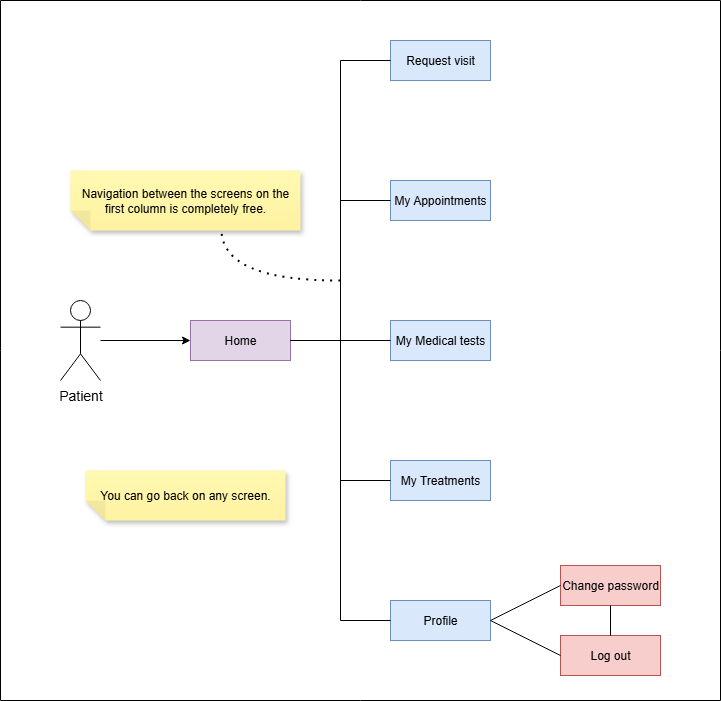

The diagram above was exported from draw.io. Its source (the exported page's mxGraphModel, read from the mxfile embedded in the PNG):
<mxGraphModel dx="1426" dy="743" grid="1" gridSize="10" guides="1" tooltips="1" connect="1" arrows="1" fold="1" page="1" pageScale="1" pageWidth="827" pageHeight="1169" math="0" shadow="0">
  <root>
    <mxCell id="0" />
    <mxCell id="1" parent="0" />
    <mxCell id="GP0GdHQxpUDBB90POMap-4" value="Request visit" style="rounded=0;whiteSpace=wrap;html=1;fillColor=#dae8fc;strokeColor=#6c8ebf;" parent="1" vertex="1">
      <mxGeometry x="400" y="50" width="100" height="40" as="geometry" />
    </mxCell>
    <mxCell id="GP0GdHQxpUDBB90POMap-5" value="My Appointments" style="rounded=0;whiteSpace=wrap;html=1;fillColor=#dae8fc;strokeColor=#6c8ebf;" parent="1" vertex="1">
      <mxGeometry x="400" y="190" width="100" height="40" as="geometry" />
    </mxCell>
    <mxCell id="GP0GdHQxpUDBB90POMap-6" value="My Medical tests" style="rounded=0;whiteSpace=wrap;html=1;fillColor=#dae8fc;strokeColor=#6c8ebf;" parent="1" vertex="1">
      <mxGeometry x="400" y="330" width="100" height="40" as="geometry" />
    </mxCell>
    <mxCell id="GP0GdHQxpUDBB90POMap-7" value="My Treatments" style="rounded=0;whiteSpace=wrap;html=1;fillColor=#dae8fc;strokeColor=#6c8ebf;" parent="1" vertex="1">
      <mxGeometry x="400" y="470" width="100" height="40" as="geometry" />
    </mxCell>
    <mxCell id="GP0GdHQxpUDBB90POMap-8" value="Profile" style="rounded=0;whiteSpace=wrap;html=1;fillColor=#dae8fc;strokeColor=#6c8ebf;" parent="1" vertex="1">
      <mxGeometry x="400" y="610" width="100" height="40" as="geometry" />
    </mxCell>
    <mxCell id="GP0GdHQxpUDBB90POMap-11" value="Home" style="rounded=0;whiteSpace=wrap;html=1;fillColor=#e1d5e7;strokeColor=#9673a6;" parent="1" vertex="1">
      <mxGeometry x="200" y="330" width="100" height="40" as="geometry" />
    </mxCell>
    <mxCell id="GP0GdHQxpUDBB90POMap-12" style="edgeStyle=orthogonalEdgeStyle;rounded=0;orthogonalLoop=1;jettySize=auto;html=1;exitX=0.5;exitY=1;exitDx=0;exitDy=0;" parent="1" source="GP0GdHQxpUDBB90POMap-11" target="GP0GdHQxpUDBB90POMap-11" edge="1">
      <mxGeometry relative="1" as="geometry" />
    </mxCell>
    <mxCell id="GP0GdHQxpUDBB90POMap-18" value="" style="endArrow=none;html=1;rounded=0;exitX=1;exitY=0.5;exitDx=0;exitDy=0;entryX=0;entryY=0.5;entryDx=0;entryDy=0;" parent="1" source="GP0GdHQxpUDBB90POMap-11" target="GP0GdHQxpUDBB90POMap-6" edge="1">
      <mxGeometry width="50" height="50" relative="1" as="geometry">
        <mxPoint x="770" y="480" as="sourcePoint" />
        <mxPoint x="820" y="430" as="targetPoint" />
      </mxGeometry>
    </mxCell>
    <mxCell id="GP0GdHQxpUDBB90POMap-19" value="" style="endArrow=none;html=1;rounded=0;entryX=0;entryY=0.5;entryDx=0;entryDy=0;exitX=1;exitY=0.5;exitDx=0;exitDy=0;edgeStyle=orthogonalEdgeStyle;" parent="1" source="GP0GdHQxpUDBB90POMap-11" target="GP0GdHQxpUDBB90POMap-5" edge="1">
      <mxGeometry width="50" height="50" relative="1" as="geometry">
        <mxPoint x="360" y="360" as="sourcePoint" />
        <mxPoint x="460" y="360" as="targetPoint" />
      </mxGeometry>
    </mxCell>
    <mxCell id="GP0GdHQxpUDBB90POMap-20" value="" style="endArrow=none;html=1;rounded=0;entryX=0;entryY=0.5;entryDx=0;entryDy=0;exitX=1;exitY=0.5;exitDx=0;exitDy=0;edgeStyle=orthogonalEdgeStyle;" parent="1" source="GP0GdHQxpUDBB90POMap-11" target="GP0GdHQxpUDBB90POMap-4" edge="1">
      <mxGeometry width="50" height="50" relative="1" as="geometry">
        <mxPoint x="360" y="330" as="sourcePoint" />
        <mxPoint x="460" y="190" as="targetPoint" />
      </mxGeometry>
    </mxCell>
    <mxCell id="GP0GdHQxpUDBB90POMap-23" value="" style="endArrow=none;html=1;rounded=0;edgeStyle=orthogonalEdgeStyle;entryX=1;entryY=0.5;entryDx=0;entryDy=0;" parent="1" source="GP0GdHQxpUDBB90POMap-7" target="GP0GdHQxpUDBB90POMap-11" edge="1">
      <mxGeometry width="50" height="50" relative="1" as="geometry">
        <mxPoint x="330" y="980" as="sourcePoint" />
        <mxPoint x="430" y="420" as="targetPoint" />
      </mxGeometry>
    </mxCell>
    <mxCell id="GP0GdHQxpUDBB90POMap-24" value="" style="endArrow=none;html=1;rounded=0;edgeStyle=orthogonalEdgeStyle;" parent="1" source="GP0GdHQxpUDBB90POMap-8" target="GP0GdHQxpUDBB90POMap-11" edge="1">
      <mxGeometry width="50" height="50" relative="1" as="geometry">
        <mxPoint x="480" y="670" as="sourcePoint" />
        <mxPoint x="380" y="530" as="targetPoint" />
        <Array as="points">
          <mxPoint x="350" y="630" />
          <mxPoint x="350" y="350" />
        </Array>
      </mxGeometry>
    </mxCell>
    <mxCell id="GP0GdHQxpUDBB90POMap-51" value="" style="edgeStyle=orthogonalEdgeStyle;rounded=0;orthogonalLoop=1;jettySize=auto;html=1;" parent="1" source="GP0GdHQxpUDBB90POMap-52" target="GP0GdHQxpUDBB90POMap-11" edge="1">
      <mxGeometry relative="1" as="geometry" />
    </mxCell>
    <mxCell id="GP0GdHQxpUDBB90POMap-52" value="&lt;font style=&quot;font-size: 14px;&quot;&gt;Patient&lt;/font&gt;" style="shape=umlActor;verticalLabelPosition=bottom;verticalAlign=top;html=1;outlineConnect=0;" parent="1" vertex="1">
      <mxGeometry x="70" y="310" width="40" height="80" as="geometry" />
    </mxCell>
    <mxCell id="GP0GdHQxpUDBB90POMap-53" value="" style="swimlane;startSize=0;" parent="1" vertex="1">
      <mxGeometry x="10" y="10" width="720" height="700" as="geometry" />
    </mxCell>
    <mxCell id="GP0GdHQxpUDBB90POMap-54" value="You can go back on any screen." style="shape=note;whiteSpace=wrap;html=1;backgroundOutline=1;fontColor=#000000;darkOpacity=0.05;fillColor=#FFF9B2;strokeColor=none;fillStyle=solid;direction=west;gradientDirection=north;gradientColor=#FFF2A1;shadow=1;size=20;pointerEvents=1;" parent="GP0GdHQxpUDBB90POMap-53" vertex="1">
      <mxGeometry x="85" y="470" width="200" height="50" as="geometry" />
    </mxCell>
    <mxCell id="GP0GdHQxpUDBB90POMap-56" value="Change password" style="rounded=0;whiteSpace=wrap;html=1;fillColor=#f8cecc;strokeColor=#b85450;" parent="GP0GdHQxpUDBB90POMap-53" vertex="1">
      <mxGeometry x="560" y="565" width="100" height="40" as="geometry" />
    </mxCell>
    <mxCell id="GP0GdHQxpUDBB90POMap-57" value="Log out" style="rounded=0;whiteSpace=wrap;html=1;fillColor=#f8cecc;strokeColor=#b85450;" parent="GP0GdHQxpUDBB90POMap-53" vertex="1">
      <mxGeometry x="560" y="635" width="100" height="40" as="geometry" />
    </mxCell>
    <mxCell id="GP0GdHQxpUDBB90POMap-58" value="" style="endArrow=none;html=1;rounded=0;" parent="GP0GdHQxpUDBB90POMap-53" source="GP0GdHQxpUDBB90POMap-57" target="GP0GdHQxpUDBB90POMap-56" edge="1">
      <mxGeometry width="50" height="50" relative="1" as="geometry">
        <mxPoint x="570" y="663" as="sourcePoint" />
        <mxPoint x="647" y="645" as="targetPoint" />
      </mxGeometry>
    </mxCell>
    <mxCell id="GP0GdHQxpUDBB90POMap-47" value="Navigation between the screens on the first column is completely free." style="shape=note;whiteSpace=wrap;html=1;backgroundOutline=1;fontColor=#000000;darkOpacity=0.05;fillColor=#FFF9B2;strokeColor=none;fillStyle=solid;direction=west;gradientDirection=north;gradientColor=#FFF2A1;shadow=1;size=20;pointerEvents=1;" parent="GP0GdHQxpUDBB90POMap-53" vertex="1">
      <mxGeometry x="70" y="170" width="230" height="60" as="geometry" />
    </mxCell>
    <mxCell id="GP0GdHQxpUDBB90POMap-65" value="" style="endArrow=none;html=1;rounded=0;exitX=1;exitY=0.5;exitDx=0;exitDy=0;entryX=0;entryY=0.5;entryDx=0;entryDy=0;" parent="1" source="GP0GdHQxpUDBB90POMap-8" target="GP0GdHQxpUDBB90POMap-56" edge="1">
      <mxGeometry width="50" height="50" relative="1" as="geometry">
        <mxPoint x="450" y="570" as="sourcePoint" />
        <mxPoint x="500" y="520" as="targetPoint" />
      </mxGeometry>
    </mxCell>
    <mxCell id="GP0GdHQxpUDBB90POMap-66" value="" style="endArrow=none;html=1;rounded=0;exitX=1;exitY=0.5;exitDx=0;exitDy=0;entryX=0;entryY=0.5;entryDx=0;entryDy=0;" parent="1" source="GP0GdHQxpUDBB90POMap-8" target="GP0GdHQxpUDBB90POMap-57" edge="1">
      <mxGeometry width="50" height="50" relative="1" as="geometry">
        <mxPoint x="540" y="641" as="sourcePoint" />
        <mxPoint x="620" y="610" as="targetPoint" />
      </mxGeometry>
    </mxCell>
    <mxCell id="GP0GdHQxpUDBB90POMap-68" value="" style="endArrow=none;dashed=1;html=1;dashPattern=1 3;strokeWidth=2;rounded=0;edgeStyle=orthogonalEdgeStyle;curved=1;entryX=0.344;entryY=0.027;entryDx=0;entryDy=0;entryPerimeter=0;" parent="1" target="GP0GdHQxpUDBB90POMap-47" edge="1">
      <mxGeometry width="50" height="50" relative="1" as="geometry">
        <mxPoint x="350" y="290" as="sourcePoint" />
        <mxPoint x="500" y="400" as="targetPoint" />
      </mxGeometry>
    </mxCell>
  </root>
</mxGraphModel>